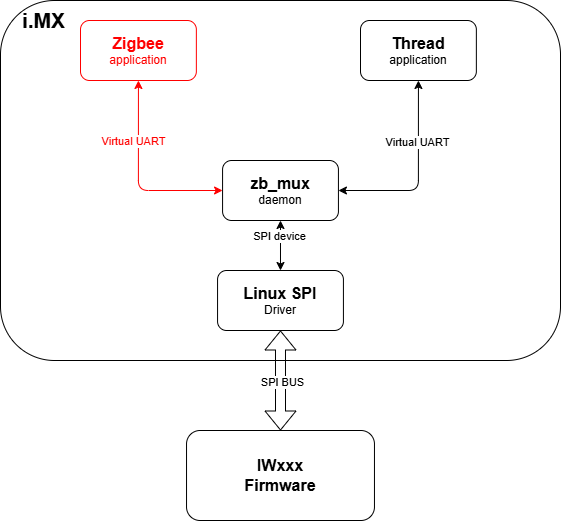

The diagram above was exported from draw.io. Its source (the exported page's mxGraphModel, read from the mxfile embedded in the PNG):
<mxGraphModel dx="2066" dy="1201" grid="1" gridSize="10" guides="1" tooltips="1" connect="1" arrows="1" fold="1" page="1" pageScale="1" pageWidth="1169" pageHeight="827" math="0" shadow="0">
  <root>
    <mxCell id="0" />
    <mxCell id="1" parent="0" />
    <mxCell id="sZfca-s0gjRN3ka2skmC-3" value="" style="group" parent="1" vertex="1" connectable="0">
      <mxGeometry x="160" y="130" width="560" height="360" as="geometry" />
    </mxCell>
    <mxCell id="sZfca-s0gjRN3ka2skmC-1" value="" style="rounded=1;whiteSpace=wrap;html=1;fillColor=none;align=left;" parent="sZfca-s0gjRN3ka2skmC-3" vertex="1">
      <mxGeometry width="560" height="360" as="geometry" />
    </mxCell>
    <mxCell id="sZfca-s0gjRN3ka2skmC-2" value="&lt;font style=&quot;font-size: 21px;&quot;&gt;&lt;b&gt;i.MX&lt;/b&gt;&lt;/font&gt;" style="rounded=1;whiteSpace=wrap;html=1;fillColor=none;align=center;strokeColor=none;" parent="sZfca-s0gjRN3ka2skmC-3" vertex="1">
      <mxGeometry width="86.89655172413794" height="40" as="geometry" />
    </mxCell>
    <mxCell id="sZfca-s0gjRN3ka2skmC-6" value="" style="group" parent="sZfca-s0gjRN3ka2skmC-3" vertex="1" connectable="0">
      <mxGeometry x="80.00137931034483" y="20" width="115.86206896551725" height="60" as="geometry" />
    </mxCell>
    <mxCell id="sZfca-s0gjRN3ka2skmC-4" value="&lt;font style=&quot;color: rgb(255, 0, 0);&quot;&gt;&lt;font style=&quot;font-size: 16px;&quot;&gt;&lt;b&gt;Zigbee&lt;/b&gt;&lt;/font&gt;&lt;br&gt;application&lt;/font&gt;" style="rounded=1;whiteSpace=wrap;html=1;strokeColor=#FF0000;" parent="sZfca-s0gjRN3ka2skmC-6" vertex="1">
      <mxGeometry width="115.86206896551725" height="60" as="geometry" />
    </mxCell>
    <mxCell id="sZfca-s0gjRN3ka2skmC-7" value="" style="group" parent="sZfca-s0gjRN3ka2skmC-3" vertex="1" connectable="0">
      <mxGeometry x="359.99620689655177" y="20" width="115.86206896551725" height="60" as="geometry" />
    </mxCell>
    <mxCell id="sZfca-s0gjRN3ka2skmC-8" value="&lt;font style=&quot;color: rgb(0, 0, 0);&quot;&gt;&lt;font style=&quot;font-size: 16px;&quot;&gt;&lt;b&gt;Thread&lt;/b&gt;&lt;/font&gt;&lt;br&gt;application&lt;/font&gt;" style="rounded=1;whiteSpace=wrap;html=1;strokeColor=#000000;" parent="sZfca-s0gjRN3ka2skmC-7" vertex="1">
      <mxGeometry width="115.86206896551725" height="60" as="geometry" />
    </mxCell>
    <mxCell id="sZfca-s0gjRN3ka2skmC-11" value="" style="group" parent="sZfca-s0gjRN3ka2skmC-3" vertex="1" connectable="0">
      <mxGeometry x="222.0662068965517" y="160" width="115.86206896551725" height="60" as="geometry" />
    </mxCell>
    <mxCell id="sZfca-s0gjRN3ka2skmC-12" value="&lt;font style=&quot;color: rgb(0, 0, 0);&quot;&gt;&lt;font style=&quot;font-size: 16px;&quot;&gt;&lt;b&gt;zb_mux&lt;/b&gt;&lt;/font&gt;&lt;br&gt;daemon&lt;/font&gt;" style="rounded=1;whiteSpace=wrap;html=1;strokeColor=#000000;" parent="sZfca-s0gjRN3ka2skmC-11" vertex="1">
      <mxGeometry width="115.86206896551725" height="60" as="geometry" />
    </mxCell>
    <mxCell id="sZfca-s0gjRN3ka2skmC-15" style="edgeStyle=orthogonalEdgeStyle;rounded=1;orthogonalLoop=1;jettySize=auto;html=1;exitX=0.5;exitY=1;exitDx=0;exitDy=0;entryX=0;entryY=0.5;entryDx=0;entryDy=0;strokeColor=#FF0000;curved=0;startArrow=classic;startFill=1;" parent="sZfca-s0gjRN3ka2skmC-3" source="sZfca-s0gjRN3ka2skmC-4" target="sZfca-s0gjRN3ka2skmC-12" edge="1">
      <mxGeometry relative="1" as="geometry" />
    </mxCell>
    <mxCell id="sZfca-s0gjRN3ka2skmC-18" value="Text" style="edgeLabel;html=1;align=center;verticalAlign=middle;resizable=0;points=[];" parent="sZfca-s0gjRN3ka2skmC-15" vertex="1" connectable="0">
      <mxGeometry x="-0.3717" y="-2" relative="1" as="geometry">
        <mxPoint as="offset" />
      </mxGeometry>
    </mxCell>
    <mxCell id="sZfca-s0gjRN3ka2skmC-19" value="&lt;font style=&quot;color: rgb(255, 0, 0);&quot;&gt;Virtual UART&lt;/font&gt;" style="edgeLabel;html=1;align=center;verticalAlign=middle;resizable=0;points=[];" parent="sZfca-s0gjRN3ka2skmC-15" vertex="1" connectable="0">
      <mxGeometry x="-0.3717" y="-5" relative="1" as="geometry">
        <mxPoint as="offset" />
      </mxGeometry>
    </mxCell>
    <mxCell id="sZfca-s0gjRN3ka2skmC-17" style="edgeStyle=orthogonalEdgeStyle;rounded=1;orthogonalLoop=1;jettySize=auto;html=1;exitX=0.5;exitY=1;exitDx=0;exitDy=0;entryX=1;entryY=0.5;entryDx=0;entryDy=0;curved=0;startArrow=classic;startFill=1;" parent="sZfca-s0gjRN3ka2skmC-3" source="sZfca-s0gjRN3ka2skmC-8" target="sZfca-s0gjRN3ka2skmC-12" edge="1">
      <mxGeometry relative="1" as="geometry" />
    </mxCell>
    <mxCell id="sZfca-s0gjRN3ka2skmC-20" value="Virtual UART" style="edgeLabel;html=1;align=center;verticalAlign=middle;resizable=0;points=[];" parent="sZfca-s0gjRN3ka2skmC-17" vertex="1" connectable="0">
      <mxGeometry x="-0.3473" y="-1" relative="1" as="geometry">
        <mxPoint as="offset" />
      </mxGeometry>
    </mxCell>
    <mxCell id="sZfca-s0gjRN3ka2skmC-24" value="" style="group" parent="sZfca-s0gjRN3ka2skmC-3" vertex="1" connectable="0">
      <mxGeometry x="217.06" y="270" width="125.86" height="60" as="geometry" />
    </mxCell>
    <mxCell id="sZfca-s0gjRN3ka2skmC-25" value="&lt;span style=&quot;font-size: 16px;&quot;&gt;&lt;b&gt;Linux SPI&lt;/b&gt;&lt;/span&gt;&lt;div&gt;&lt;font&gt;Driver&lt;/font&gt;&lt;/div&gt;" style="rounded=1;whiteSpace=wrap;html=1;strokeColor=#000000;" parent="sZfca-s0gjRN3ka2skmC-24" vertex="1">
      <mxGeometry width="125.86000000000001" height="60" as="geometry" />
    </mxCell>
    <mxCell id="sZfca-s0gjRN3ka2skmC-26" style="edgeStyle=orthogonalEdgeStyle;rounded=1;orthogonalLoop=1;jettySize=auto;html=1;exitX=0.5;exitY=1;exitDx=0;exitDy=0;entryX=0.5;entryY=0;entryDx=0;entryDy=0;curved=0;startArrow=classic;startFill=1;" parent="sZfca-s0gjRN3ka2skmC-3" source="sZfca-s0gjRN3ka2skmC-12" target="sZfca-s0gjRN3ka2skmC-25" edge="1">
      <mxGeometry relative="1" as="geometry">
        <mxPoint x="428" y="90" as="sourcePoint" />
        <mxPoint x="348" y="200" as="targetPoint" />
      </mxGeometry>
    </mxCell>
    <mxCell id="sZfca-s0gjRN3ka2skmC-27" value="SPI device" style="edgeLabel;html=1;align=center;verticalAlign=middle;resizable=0;points=[];" parent="sZfca-s0gjRN3ka2skmC-26" vertex="1" connectable="0">
      <mxGeometry x="-0.3473" y="-1" relative="1" as="geometry">
        <mxPoint as="offset" />
      </mxGeometry>
    </mxCell>
    <mxCell id="sZfca-s0gjRN3ka2skmC-22" value="" style="shape=flexArrow;endArrow=classic;startArrow=classic;html=1;rounded=0;entryX=0.5;entryY=1;entryDx=0;entryDy=0;" parent="1" target="sZfca-s0gjRN3ka2skmC-25" edge="1">
      <mxGeometry width="100" height="100" relative="1" as="geometry">
        <mxPoint x="440" y="560" as="sourcePoint" />
        <mxPoint x="630" y="560" as="targetPoint" />
      </mxGeometry>
    </mxCell>
    <mxCell id="sZfca-s0gjRN3ka2skmC-23" value="SPI BUS" style="edgeLabel;html=1;align=center;verticalAlign=middle;resizable=0;points=[];" parent="sZfca-s0gjRN3ka2skmC-22" vertex="1" connectable="0">
      <mxGeometry x="-0.04" y="-2" relative="1" as="geometry">
        <mxPoint as="offset" />
      </mxGeometry>
    </mxCell>
    <mxCell id="sZfca-s0gjRN3ka2skmC-28" value="" style="group" parent="1" vertex="1" connectable="0">
      <mxGeometry x="346.03" y="560" width="187.93" height="90" as="geometry" />
    </mxCell>
    <mxCell id="sZfca-s0gjRN3ka2skmC-29" value="&lt;span style=&quot;font-size: 16px;&quot;&gt;&lt;b&gt;IWxxx&lt;/b&gt;&lt;/span&gt;&lt;div&gt;&lt;span style=&quot;font-size: 16px;&quot;&gt;&lt;b&gt;Firmware&lt;/b&gt;&lt;/span&gt;&lt;/div&gt;" style="rounded=1;whiteSpace=wrap;html=1;strokeColor=#000000;" parent="sZfca-s0gjRN3ka2skmC-28" vertex="1">
      <mxGeometry width="187.93" height="90" as="geometry" />
    </mxCell>
  </root>
</mxGraphModel>